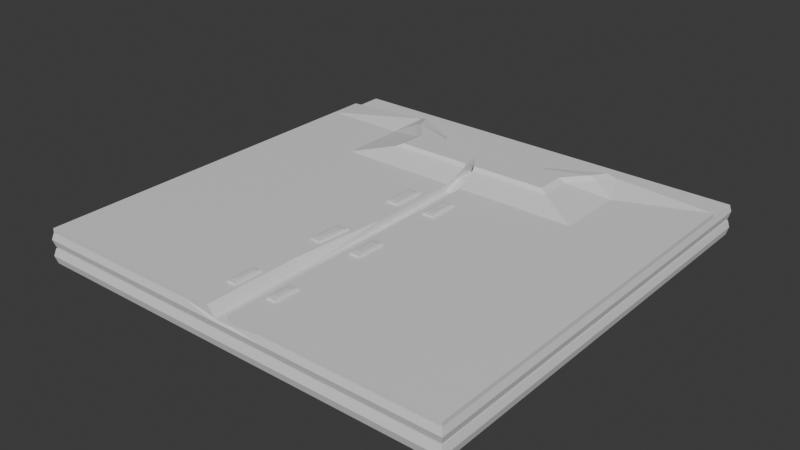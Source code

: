 # Source: ButtondownFolded.blend  (saved by Blender 5.0.119; exported with 4.5.12 LTS)
import bpy
from mathutils import Matrix  # noqa: F401  (used for matrix-valued properties, if any)

bpy.ops.wm.read_factory_settings(use_empty=True)
scene = bpy.context.scene
scene.name = 'Scene'

# ---- collections
col_collection = bpy.data.collections.new('Collection'); scene.collection.children.link(col_collection)

# ---- materials (node trees are filled in below, after node groups)
mat_material = bpy.data.materials.new('Material')
mat_material.alpha_threshold = 0.0
mat_material.use_backface_culling_lightprobe_volume = False
mat_material.roughness = 0.5
mat_material.line_color = (0.0, 0.0, 0.0, 1.0)

# ---- material node trees
mat_material.use_nodes = True; mat_material.node_tree.nodes.clear()
_N = mat_material.node_tree.nodes; _L = mat_material.node_tree.links
n0 = _N.new('ShaderNodeOutputMaterial'); n0.name = 'Material Output'; n0.location = (200, 100)
n1 = _N.new('ShaderNodeBsdfPrincipled'); n1.name = 'Principled BSDF'; n1.location = (-200, 100)
_L.new(n1.outputs[0], n0.inputs[0])
n0.is_active_output = True

# ---- world
world_world = bpy.data.worlds.new('World'); scene.world = world_world
world_world.use_nodes = True; world_world.node_tree.nodes.clear()
_N = world_world.node_tree.nodes; _L = world_world.node_tree.links
n0 = _N.new('ShaderNodeOutputWorld'); n0.name = 'World Output'; n0.location = (200, 100)
n1 = _N.new('ShaderNodeBackground'); n1.name = 'Background'; n1.location = (-200, 100)
n1.inputs[0].default_value = (0.05088, 0.05088, 0.05088, 1.0)
_L.new(n1.outputs[0], n0.inputs[0])
n0.is_active_output = True
world_world.color = (0.05088, 0.05088, 0.05088)
world_world.sun_shadow_jitter_overblur = 0.0

# ---- meshes
me_cube = bpy.data.meshes.new('Cube')
me_cube.from_pydata([(0.2025, 0.4167, 0.05429), (0.2025, 0.4167, 0.02547), (0.2025, 0.01164, 0.05429), (0.2025, 0.01164, 0.02547), (-0.2025, 0.4167, 0.05429), (-0.2025, 0.4167, 0.02547), (-0.2025, 0.01164, 0.05429), (-0.2025, 0.01164, 0.02547), (0.2025, 0.4167, 0.03988), (-0.2025, 0.01164, 0.03988), (0.2025, 0.01164, 0.03988), (-0.2025, 0.4167, 0.03988), (0.1215, 0.4167, 0.02547), (0.0405, 0.4167, 0.02547), (-0.0405, 0.4167, 0.02547), (-0.1215, 0.4167, 0.02547), (0.1215, 0.01164, 0.05429), (0.0405, 0.01164, 0.05429), (-0.0405, 0.01164, 0.05429), (-0.1215, 0.01164, 0.05429), (-0.1215, 0.01164, 0.02547), (-0.0405, 0.01164, 0.02547), (0.0405, 0.01164, 0.02547), (0.1215, 0.01164, 0.02547), (-0.1215, 0.4167, 0.05429), (-0.0405, 0.4167, 0.05429), (0.0405, 0.4167, 0.05429), (0.1215, 0.4167, 0.05429), (-0.1215, 0.4167, 0.03988), (-0.0405, 0.4167, 0.03988), (0.0405, 0.4167, 0.03988), (0.1215, 0.4167, 0.03988), (0.1215, 0.01164, 0.03988), (0.0405, 0.01164, 0.03988), (-0.0405, 0.01164, 0.03988), (-0.1215, 0.01164, 0.03988), (-0.2025, 0.2863, 0.02547), (0.2025, 0.2863, 0.05429), (-0.2025, 0.2863, 0.05429), (0.2025, 0.2863, 0.02547), (0.2025, 0.2863, 0.03988), (-0.2025, 0.2863, 0.03988), (-0.1215, 0.2863, 0.02547), (-0.0405, 0.2863, 0.02547), (0.0405, 0.2863, 0.02547), (0.1215, 0.2863, 0.02547), (-0.2025, 0.3515, 0.05429), (0.2025, 0.3515, 0.02547), (-0.2025, 0.3515, 0.03988), (-0.2025, 0.3515, 0.02547), (0.2025, 0.3515, 0.05429), (0.2025, 0.3515, 0.03988), (-0.1215, 0.3515, 0.02547), (-0.0405, 0.3515, 0.02547), (0.0405, 0.3515, 0.02547), (0.1215, 0.3515, 0.02547), (0.0405, 0.3221, 0.05429), (-0.0405, 0.3221, 0.05429), (-0.2025, 0.3841, 0.05429), (0.2025, 0.3841, 0.02547), (-0.2025, 0.3841, 0.03988), (-0.2025, 0.3841, 0.02547), (0.2025, 0.3841, 0.05429), (0.2025, 0.3841, 0.03988), (-0.1215, 0.3841, 0.02547), (-0.0405, 0.3841, 0.02547), (0.0405, 0.3841, 0.02547), (0.1215, 0.3841, 0.02547), (0.1215, 0.3841, 0.05429), (0.06672, 0.3547, 0.05429), (-0.06672, 0.3547, 0.05429), (-0.1215, 0.3841, 0.05429), (-0.2025, 0.01164, 0.04147), (0.2025, 0.4167, 0.04147), (0.2025, 0.01164, 0.04147), (-0.2025, 0.4167, 0.04147), (-0.1215, 0.4167, 0.04147), (-0.0405, 0.4167, 0.04147), (0.0405, 0.4167, 0.04147), (0.1215, 0.4167, 0.04147), (0.1215, 0.01164, 0.04147), (0.0405, 0.01164, 0.04147), (-0.0405, 0.01164, 0.04147), (-0.1215, 0.01164, 0.04147), (0.2025, 0.2863, 0.04147), (-0.2025, 0.2863, 0.04147), (0.2025, 0.3515, 0.04147), (-0.2025, 0.3515, 0.04147), (0.2025, 0.3841, 0.04147), (-0.2025, 0.3841, 0.04147), (0.1104, 0.3437, 0.04207), (0.1104, 0.3437, 0.04052), (0.1104, 0.1229, 0.04207), (0.1104, 0.1229, 0.04052), (-0.1104, 0.3437, 0.04207), (-0.1104, 0.3437, 0.04052), (0.06625, 0.3437, 0.04052), (0.1104, 0.2726, 0.04052), (-0.1104, 0.326, 0.04052), (-0.06625, 0.1229, 0.04052), (-0.1104, 0.1229, 0.04052), (-0.06625, 0.3437, 0.04052), (-0.02208, 0.3437, 0.04052), (0.02208, 0.3437, 0.04052), (0.06625, 0.1229, 0.04052), (0.02208, 0.1229, 0.04052), (-0.02208, 0.1229, 0.04052), (-0.06625, 0.3437, 0.04207), (-0.02208, 0.3437, 0.04207), (0.02208, 0.3437, 0.04207), (0.06625, 0.3437, 0.04207), (0.06625, 0.1229, 0.04207), (0.02208, 0.1229, 0.04207), (-0.02208, 0.1229, 0.04207), (-0.06625, 0.1229, 0.04207), (0.1104, 0.3082, 0.04052), (-0.1104, 0.2726, 0.04052), (0.1104, 0.2726, 0.04207), (-0.1104, 0.2726, 0.04207), (-0.1104, 0.3082, 0.04052), (0.1104, 0.326, 0.04052), (0.1104, 0.3082, 0.04207), (-0.1104, 0.3082, 0.04207), (0.1104, 0.326, 0.04207), (-0.1104, 0.326, 0.04207), (-0.1104, 0.1229, 0.04207), (-0.1215, 0.01164, 0.05833), (-0.2025, 0.01164, 0.05833), (0.2025, 0.2863, 0.05833), (0.2025, 0.01164, 0.05833), (0.1215, 0.01164, 0.05833), (0.0405, 0.01164, 0.05833), (-0.0405, 0.01164, 0.05833), (0.1215, 0.2863, 0.05833), (0.0405, 0.2863, 0.05833), (-0.0405, 0.2863, 0.05833), (-0.1215, 0.2863, 0.05833), (0.2025, 0.3515, 0.05833), (-0.2025, 0.2863, 0.05833), (0.1215, 0.3515, 0.05833), (0.0405, 0.3221, 0.05833), (-0.0405, 0.3221, 0.05833), (-0.1215, 0.3515, 0.05833), (-0.2025, 0.3515, 0.05833), (0.2025, 0.3841, 0.05833), (0.1111, 0.3799, 0.06549), (0.06102, 0.3531, 0.06549), (-0.061, 0.3531, 0.06549), (-0.1111, 0.3799, 0.06549), (-0.2025, 0.3841, 0.05833), (0.08315, 0.3387, 0.06733), (0.08315, 0.3088, 0.06733), (0.02773, 0.3252, 0.06733), (0.02773, 0.3088, 0.06733), (-0.0277, 0.3252, 0.06733), (-0.0277, 0.3088, 0.06733), (-0.08313, 0.3387, 0.06733), (-0.08313, 0.3088, 0.06733), (0.1022, 0.3612, 0.06733), (0.05613, 0.3447, 0.06733), (-0.0561, 0.3447, 0.06733), (-0.1022, 0.3612, 0.06733), (-0.204, 0.009794, 0.04788), (0.204, 0.4179, 0.04788), (0.204, 0.009794, 0.04788), (-0.204, 0.4179, 0.04788), (-0.1224, 0.4179, 0.04788), (-0.04081, 0.4179, 0.04788), (0.04081, 0.4179, 0.04788), (0.1224, 0.4179, 0.04788), (0.1224, 0.009794, 0.04788), (0.04081, 0.009794, 0.04788), (-0.04081, 0.009794, 0.04788), (-0.1224, 0.009794, 0.04788), (0.204, 0.2865, 0.04788), (-0.204, 0.2865, 0.04788), (0.204, 0.3522, 0.04788), (-0.204, 0.3522, 0.04788), (0.204, 0.385, 0.04788), (-0.204, 0.385, 0.04788), (0.2042, 0.418, 0.03267), (0.2042, 0.009605, 0.03267), (-0.2042, 0.418, 0.03267), (-0.2042, 0.009605, 0.03267), (0.1225, 0.009605, 0.03267), (0.04084, 0.009605, 0.03267), (-0.04084, 0.009605, 0.03267), (-0.1225, 0.009605, 0.03267), (-0.1225, 0.418, 0.03267), (-0.04084, 0.418, 0.03267), (0.04084, 0.418, 0.03267), (0.1225, 0.418, 0.03267), (-0.2042, 0.2865, 0.03267), (0.2042, 0.2865, 0.03267), (0.2042, 0.3523, 0.03267), (-0.2042, 0.3523, 0.03267), (0.2042, 0.3851, 0.03267), (-0.2042, 0.3851, 0.03267), (0.008283, 0.4167, 0.02547), (0.008283, 0.01164, 0.04952), (0.008283, 0.01164, 0.02547), (0.008283, 0.4167, 0.05429), (0.008283, 0.4167, 0.03988), (0.008283, 0.01164, 0.03988), (0.008283, 0.2863, 0.02547), (0.008283, 0.3515, 0.02547), (0.008283, 0.3221, 0.05429), (0.01364, 0.3547, 0.05429), (0.008283, 0.3841, 0.02547), (0.008283, 0.01164, 0.04147), (0.008283, 0.4167, 0.04147), (0.004516, 0.3437, 0.04052), (0.004516, 0.1229, 0.04052), (0.004516, 0.1229, 0.04207), (0.004516, 0.3437, 0.04207), (0.008283, 0.01164, 0.05833), (0.008283, 0.2863, 0.05833), (0.008283, 0.3221, 0.05833), (0.005682, 0.3088, 0.06733), (0.005682, 0.3252, 0.06733), (0.008345, 0.009794, 0.04788), (0.008345, 0.4179, 0.04788), (0.008351, 0.418, 0.03267), (0.008351, 0.009605, 0.03267), (-0.006015, 0.4167, 0.02547), (-0.006015, 0.01164, 0.04952), (-0.006015, 0.01164, 0.03988), (-0.006015, 0.2863, 0.02547), (-0.006015, 0.3515, 0.02547), (-0.006015, 0.3841, 0.02547), (-0.006015, 0.01164, 0.04147), (-0.00328, 0.1229, 0.04052), (-0.00328, 0.1229, 0.04207), (-0.01402, 0.01164, 0.05833), (-0.00606, 0.009794, 0.04788), (-0.006065, 0.009605, 0.03267), (-0.006015, 0.01164, 0.02547), (-0.006015, 0.4167, 0.05429), (-0.006015, 0.4167, 0.03988), (-0.006015, 0.3221, 0.05429), (-0.009908, 0.3547, 0.05429), (-0.006015, 0.4167, 0.04147), (-0.00328, 0.3437, 0.04052), (-0.00328, 0.3437, 0.04207), (-0.006015, 0.2863, 0.05833), (-0.006015, 0.3221, 0.05833), (-0.004101, 0.3088, 0.06733), (-0.004101, 0.3252, 0.06733), (-0.00606, 0.4179, 0.04788), (-0.006065, 0.418, 0.03267), (0.008283, 0.304, 0.0581), (-0.006015, 0.304, 0.0581), (0.008283, 0.2851, 0.05152), (-0.006015, 0.2851, 0.05152), (-0.1027, 0.3767, 0.06914), (-0.05638, 0.3519, 0.06914), (0.05643, 0.3519, 0.06914), (0.1028, 0.3767, 0.06914), (0.07689, 0.3386, 0.07084), (0.07689, 0.3109, 0.07084), (0.02565, 0.3261, 0.07084), (0.02565, 0.3109, 0.07084), (-0.0256, 0.3261, 0.07084), (-0.0256, 0.3109, 0.07084), (-0.07684, 0.3386, 0.07084), (-0.07684, 0.3109, 0.07084), (0.005266, 0.3109, 0.07084), (0.09451, 0.3594, 0.07084), (0.05191, 0.3441, 0.07084), (-0.05185, 0.3441, 0.07084), (-0.09446, 0.3594, 0.07084), (0.005266, 0.3261, 0.07084), (-0.003779, 0.3109, 0.07084), (-0.003779, 0.3261, 0.07084), (-0.2025, 0.1947, 0.02547), (-0.2025, 0.1032, 0.02547), (0.2025, 0.1947, 0.05429), (0.2025, 0.1032, 0.05429), (0.2025, 0.1947, 0.03988), (0.2025, 0.1032, 0.03988), (-0.1215, 0.1947, 0.02547), (-0.1215, 0.1032, 0.02547), (-0.0405, 0.1947, 0.02547), (-0.0405, 0.1032, 0.02547), (0.0405, 0.1947, 0.02547), (0.0405, 0.1032, 0.02547), (0.1215, 0.1947, 0.02547), (0.1215, 0.1032, 0.02547), (-0.2025, 0.1032, 0.05429), (-0.2025, 0.1947, 0.05429), (0.2025, 0.1032, 0.02547), (0.2025, 0.1947, 0.02547), (-0.2025, 0.1032, 0.03988), (-0.2025, 0.1947, 0.03988), (-0.2025, 0.1032, 0.04147), (-0.2025, 0.1947, 0.04147), (0.2025, 0.1947, 0.04147), (0.2025, 0.1032, 0.04147), (0.1104, 0.2227, 0.04052), (0.1104, 0.1728, 0.04052), (-0.1104, 0.1728, 0.04052), (-0.1104, 0.2227, 0.04052), (-0.1104, 0.1728, 0.04207), (-0.1104, 0.2227, 0.04207), (0.1104, 0.2227, 0.04207), (0.1104, 0.1728, 0.04207), (0.2025, 0.1947, 0.05833), (0.2025, 0.1032, 0.05833), (0.1215, 0.1947, 0.05833), (0.1215, 0.1032, 0.05833), (0.0405, 0.1947, 0.05833), (0.0405, 0.1032, 0.05833), (-0.0405, 0.1947, 0.05833), (-0.0405, 0.1032, 0.05833), (-0.1215, 0.1947, 0.05833), (-0.1215, 0.1032, 0.05833), (-0.2025, 0.1032, 0.05833), (-0.2025, 0.1947, 0.05833), (-0.204, 0.102, 0.04788), (-0.204, 0.1943, 0.04788), (0.204, 0.1943, 0.04788), (0.204, 0.102, 0.04788), (-0.2042, 0.1019, 0.03267), (-0.2042, 0.1942, 0.03267), (0.2042, 0.1942, 0.03267), (0.2042, 0.1019, 0.03267), (0.008283, 0.1947, 0.05833), (0.008283, 0.1032, 0.05833), (0.008283, 0.1947, 0.02547), (0.008283, 0.1032, 0.02547), (-0.006015, 0.1947, 0.02547), (-0.006015, 0.1032, 0.02547), (-0.006015, 0.1947, 0.05833), (-0.01402, 0.1032, 0.05833), (0.008283, 0.1028, 0.05018), (0.008283, 0.194, 0.05085), (-0.006015, 0.1028, 0.05018), (-0.006015, 0.194, 0.05085), (0.01497, 0.2551, 0.05833), (0.02526, 0.2551, 0.05833), (0.02526, 0.2259, 0.05833), (0.01497, 0.2259, 0.05833), (-0.02409, 0.256, 0.05833), (-0.01239, 0.256, 0.05833), (-0.02409, 0.225, 0.05833), (-0.01239, 0.225, 0.05833), (0.02448, 0.1632, 0.05833), (0.02448, 0.1347, 0.05833), (0.01446, 0.1632, 0.05833), (0.01446, 0.1347, 0.05833), (-0.02597, 0.1648, 0.05833), (-0.02597, 0.1331, 0.05833), (-0.01405, 0.1648, 0.05833), (-0.01681, 0.1331, 0.05833), (0.02224, 0.06966, 0.05833), (0.02224, 0.04516, 0.05833), (0.01362, 0.04516, 0.05833), (0.01362, 0.06966, 0.05833), (-0.01892, 0.04359, 0.05833), (-0.02691, 0.04359, 0.05833), (-0.02691, 0.07123, 0.05833), (-0.01892, 0.07123, 0.05833), (0.01497, 0.2551, 0.05977), (0.02526, 0.2551, 0.05977), (0.02526, 0.2259, 0.05977), (0.01497, 0.2259, 0.05977), (-0.02409, 0.256, 0.05977), (-0.01239, 0.256, 0.05977), (-0.02409, 0.225, 0.05977), (-0.01239, 0.225, 0.05977), (0.02448, 0.1632, 0.05977), (0.02448, 0.1347, 0.05977), (0.01446, 0.1632, 0.05977), (0.01446, 0.1347, 0.05977), (-0.02597, 0.1648, 0.05977), (-0.02597, 0.1331, 0.05977), (-0.01405, 0.1648, 0.05977), (-0.01681, 0.1331, 0.05977), (0.02224, 0.06966, 0.05977), (0.02224, 0.04516, 0.05977), (0.01362, 0.04516, 0.05977), (0.01362, 0.06966, 0.05977), (-0.01892, 0.04359, 0.05977), (-0.02691, 0.04359, 0.05977), (-0.02691, 0.07123, 0.05977), (-0.01892, 0.07123, 0.05977), (0.01633, 0.2512, 0.06034), (0.0239, 0.2512, 0.06034), (0.0239, 0.2298, 0.06034), (0.01633, 0.2298, 0.06034), (-0.02239, 0.2515, 0.06034), (-0.0141, 0.2515, 0.06034), (-0.02239, 0.2295, 0.06034), (-0.0141, 0.2295, 0.06034), (0.02268, 0.1581, 0.06034), (0.02268, 0.1398, 0.06034), (0.01626, 0.1581, 0.06034), (0.01626, 0.1398, 0.06034), (-0.02378, 0.1582, 0.06034), (-0.02378, 0.1397, 0.06034), (-0.01682, 0.1582, 0.06034), (-0.01844, 0.1397, 0.06034), (0.02027, 0.06405, 0.06034), (0.02027, 0.05076, 0.06034), (0.01559, 0.05076, 0.06034), (0.01559, 0.06405, 0.06034), (-0.02062, 0.04946, 0.06034), (-0.02521, 0.04946, 0.06034), (-0.02521, 0.06536, 0.06034), (-0.02062, 0.06536, 0.06034)], [], [(6, 19, 126, 127), (173, 19, 6, 162), (179, 58, 4, 165), (287, 290, 3, 23), (321, 277, 2, 164), (169, 27, 0, 163), (191, 31, 8, 180), (325, 279, 10, 181), (197, 60, 11, 182), (187, 35, 9, 183), (181, 10, 32, 184), (184, 32, 33, 185), (235, 226, 34, 186), (186, 34, 35, 187), (182, 11, 28, 188), (188, 28, 29, 189), (222, 202, 30, 190), (190, 30, 31, 191), (165, 4, 24, 166), (166, 24, 25, 167), (221, 201, 26, 168), (168, 26, 27, 169), (275, 281, 20, 7), (281, 283, 21, 20), (329, 285, 22, 200), (285, 287, 23, 22), (164, 2, 16, 170), (170, 16, 17, 171), (234, 225, 18, 172), (172, 18, 19, 173), (58, 46, 143, 149), (19, 18, 132, 126), (70, 71, 148, 147), (57, 70, 147, 141), (199, 17, 131, 215), (50, 62, 144, 137), (69, 56, 140, 146), (288, 6, 127, 316), (54, 55, 45, 44), (205, 54, 44, 204), (52, 53, 43, 42), (49, 52, 42, 36), (323, 293, 41, 192), (194, 51, 40, 193), (176, 50, 37, 174), (55, 47, 39, 45), (319, 289, 38, 175), (17, 16, 130, 131), (37, 50, 137, 128), (67, 59, 47, 55), (178, 62, 50, 176), (196, 63, 51, 194), (61, 64, 52, 49), (64, 65, 53, 52), (208, 66, 54, 205), (66, 67, 55, 54), (16, 2, 129, 130), (239, 57, 141, 245), (240, 70, 57, 239), (71, 58, 149, 148), (192, 41, 48, 195), (175, 38, 46, 177), (25, 24, 71, 70), (237, 25, 70, 240), (27, 26, 69, 68), (0, 27, 68, 62), (13, 12, 67, 66), (198, 13, 66, 208), (15, 14, 65, 64), (5, 15, 64, 61), (180, 8, 63, 196), (163, 0, 62, 178), (12, 1, 59, 67), (24, 4, 58, 71), (195, 48, 60, 197), (177, 46, 58, 179), (210, 78, 109, 214), (292, 9, 100, 300), (78, 79, 110, 109), (9, 35, 99, 100), (60, 48, 119, 98), (40, 51, 115, 97), (74, 80, 111, 92), (11, 60, 98, 95), (48, 41, 116, 119), (80, 81, 112, 111), (278, 40, 97, 298), (35, 34, 106, 99), (230, 82, 113, 232), (8, 31, 96, 91), (203, 33, 105, 212), (82, 83, 114, 113), (33, 32, 104, 105), (86, 84, 117, 121), (119, 122, 124, 98), (91, 90, 123, 120), (116, 118, 122, 119), (120, 123, 121, 115), (301, 303, 118, 116), (115, 121, 117, 97), (106, 113, 114, 99), (231, 232, 113, 106), (104, 111, 112, 105), (93, 92, 111, 104), (103, 109, 110, 96), (211, 214, 109, 103), (101, 107, 108, 102), (95, 94, 107, 101), (96, 110, 90, 91), (299, 305, 92, 93), (98, 124, 94, 95), (99, 114, 125, 100), (51, 63, 120, 115), (76, 77, 108, 107), (63, 8, 91, 120), (75, 76, 107, 94), (87, 89, 124, 122), (28, 11, 95, 101), (79, 73, 90, 110), (73, 88, 123, 90), (29, 28, 101, 102), (297, 74, 92, 305), (85, 87, 122, 118), (238, 29, 102, 242), (89, 75, 94, 124), (88, 86, 121, 123), (31, 30, 103, 96), (83, 72, 125, 114), (295, 85, 118, 303), (32, 10, 93, 104), (315, 316, 127, 126), (307, 309, 130, 129), (309, 311, 131, 130), (313, 132, 359, 360), (313, 315, 126, 132), (136, 135, 155, 157), (219, 218, 266, 271), (148, 142, 156, 161), (137, 139, 133, 128), (142, 143, 138, 136), (148, 149, 143, 142), (144, 145, 139, 137), (133, 139, 150, 151), (142, 136, 157, 156), (68, 69, 146, 145), (276, 37, 128, 306), (46, 38, 138, 143), (62, 68, 145, 144), (159, 152, 260, 268), (151, 150, 258, 259), (146, 159, 268, 256), (247, 154, 262, 273), (150, 158, 267, 258), (139, 145, 158, 150), (245, 141, 154, 247), (155, 246, 272, 263), (216, 134, 153, 218), (146, 140, 152, 159), (134, 133, 151, 153), (141, 147, 160, 154), (87, 177, 179, 89), (73, 163, 178, 88), (85, 175, 177, 87), (88, 178, 176, 86), (295, 319, 175, 85), (86, 176, 174, 84), (82, 172, 173, 83), (230, 234, 172, 82), (80, 170, 171, 81), (74, 164, 170, 80), (78, 168, 169, 79), (210, 221, 168, 78), (76, 166, 167, 77), (75, 165, 166, 76), (79, 169, 163, 73), (297, 321, 164, 74), (89, 179, 165, 75), (83, 173, 162, 72), (49, 195, 197, 61), (1, 180, 196, 59), (36, 192, 195, 49), (59, 196, 194, 47), (47, 194, 193, 39), (274, 323, 192, 36), (13, 190, 191, 12), (198, 222, 190, 13), (15, 188, 189, 14), (5, 182, 188, 15), (21, 186, 187, 20), (236, 235, 186, 21), (23, 184, 185, 22), (3, 181, 184, 23), (20, 187, 183, 7), (61, 197, 182, 5), (290, 325, 181, 3), (12, 191, 180, 1), (22, 185, 223, 200), (224, 249, 222, 198), (241, 248, 221, 210), (81, 171, 220, 209), (140, 217, 219, 152), (153, 151, 259, 261), (311, 327, 357, 354), (30, 202, 211, 103), (242, 243, 214, 211), (105, 112, 213, 212), (226, 203, 212, 231), (81, 209, 213, 112), (241, 210, 214, 243), (224, 198, 208, 229), (26, 201, 207, 69), (69, 207, 206, 56), (56, 206, 217, 140), (229, 208, 205, 228), (228, 205, 204, 227), (171, 17, 199, 220), (331, 329, 200, 236), (248, 237, 201, 221), (249, 238, 202, 222), (185, 33, 203, 223), (189, 29, 238, 249), (167, 25, 237, 248), (283, 331, 236, 21), (18, 225, 233, 132), (53, 228, 227, 43), (65, 229, 228, 53), (14, 224, 229, 65), (77, 241, 243, 108), (34, 226, 231, 106), (102, 108, 243, 242), (135, 244, 246, 155), (77, 167, 248, 241), (14, 189, 249, 224), (200, 223, 235, 236), (209, 220, 234, 230), (250, 218, 219, 217), (245, 251, 250, 217), (251, 245, 247, 246), (202, 238, 242, 211), (212, 213, 232, 231), (209, 230, 232, 213), (201, 237, 240, 207), (207, 240, 239, 206), (206, 239, 245, 217), (220, 199, 225, 234), (223, 203, 226, 235), (250, 251, 253, 252), (251, 246, 244, 253), (218, 250, 252, 216), (335, 252, 253, 337), (327, 334, 199, 215), (337, 253, 244, 332), (255, 254, 270, 269), (262, 264, 265, 263), (273, 262, 263, 272), (258, 260, 261, 259), (267, 268, 260, 258), (269, 270, 264, 262), (257, 256, 268, 267), (260, 271, 266, 261), (148, 161, 270, 254), (154, 160, 269, 262), (160, 147, 255, 269), (161, 156, 264, 270), (156, 157, 265, 264), (147, 148, 254, 255), (246, 247, 273, 272), (157, 155, 263, 265), (158, 145, 257, 267), (145, 146, 256, 257), (152, 219, 271, 260), (218, 153, 261, 266), (225, 336, 333, 233), (336, 337, 332, 333), (216, 252, 335, 326), (326, 335, 334, 327), (199, 334, 336, 225), (334, 335, 337, 336), (43, 227, 330, 282), (282, 330, 331, 283), (227, 204, 328, 330), (330, 328, 329, 331), (134, 216, 338, 339), (326, 327, 349, 348), (39, 193, 324, 291), (291, 324, 325, 290), (7, 183, 322, 275), (275, 322, 323, 274), (84, 174, 320, 296), (296, 320, 321, 297), (72, 162, 318, 294), (294, 318, 319, 295), (2, 277, 307, 129), (277, 276, 306, 307), (135, 136, 314, 312), (312, 314, 315, 313), (312, 332, 345, 344), (332, 312, 350, 352), (133, 134, 310, 308), (308, 310, 311, 309), (128, 133, 308, 306), (306, 308, 309, 307), (136, 138, 317, 314), (314, 317, 316, 315), (72, 294, 302, 125), (294, 295, 303, 302), (84, 296, 304, 117), (296, 297, 305, 304), (97, 117, 304, 298), (298, 304, 305, 299), (100, 125, 302, 300), (300, 302, 303, 301), (10, 279, 299, 93), (279, 278, 298, 299), (41, 293, 301, 116), (293, 292, 300, 301), (162, 6, 288, 318), (318, 288, 289, 319), (183, 9, 292, 322), (322, 292, 293, 323), (38, 289, 317, 138), (289, 288, 316, 317), (44, 45, 286, 284), (284, 286, 287, 285), (204, 44, 284, 328), (328, 284, 285, 329), (42, 43, 282, 280), (280, 282, 283, 281), (36, 42, 280, 274), (274, 280, 281, 275), (193, 40, 278, 324), (324, 278, 279, 325), (174, 37, 276, 320), (320, 276, 277, 321), (45, 39, 291, 286), (286, 291, 290, 287), (348, 349, 373, 372), (310, 134, 339, 340), (216, 326, 341, 338), (326, 310, 340, 341), (338, 341, 365, 362), (244, 135, 342, 343), (135, 312, 344, 342), (332, 244, 343, 345), (350, 351, 375, 374), (327, 311, 347, 349), (310, 326, 348, 346), (311, 310, 346, 347), (342, 344, 368, 366), (313, 333, 353, 351), (312, 313, 351, 350), (333, 332, 352, 353), (347, 346, 370, 371), (327, 215, 356, 357), (131, 311, 354, 355), (215, 131, 355, 356), (340, 339, 363, 364), (132, 233, 358, 359), (333, 313, 360, 361), (233, 333, 361, 358), (384, 383, 407, 408), (369, 367, 391, 393), (377, 376, 400, 401), (383, 382, 406, 407), (366, 368, 392, 390), (374, 375, 399, 398), (355, 354, 378, 379), (345, 343, 367, 369), (353, 352, 376, 377), (359, 358, 382, 383), (341, 340, 364, 365), (346, 348, 372, 370), (356, 355, 379, 380), (344, 345, 369, 368), (352, 350, 374, 376), (360, 359, 383, 384), (349, 347, 371, 373), (357, 356, 380, 381), (351, 353, 377, 375), (358, 361, 385, 382), (354, 357, 381, 378), (361, 360, 384, 385), (339, 338, 362, 363), (343, 342, 366, 367), (387, 386, 389, 388), (391, 390, 392, 393), (394, 396, 397, 395), (400, 398, 399, 401), (402, 405, 404, 403), (409, 408, 407, 406), (376, 374, 398, 400), (368, 369, 393, 392), (382, 385, 409, 406), (363, 362, 386, 387), (375, 377, 401, 399), (371, 370, 394, 395), (385, 384, 408, 409), (364, 363, 387, 388), (379, 378, 402, 403), (372, 373, 397, 396), (362, 365, 389, 386), (380, 379, 403, 404), (370, 372, 396, 394), (365, 364, 388, 389), (381, 380, 404, 405), (373, 371, 395, 397), (367, 366, 390, 391), (378, 381, 405, 402)])
_uv = me_cube.uv_layers.new(name='UVMap')
_uv.uv.foreach_set('vector', [0.625, 1.0, 0.625, 0.95, 0.625, 0.95, 0.625, 1.0, 0.5748, 0.95, 0.625, 0.95, 0.625, 1.0, 0.5748, 1.0, 0.5748, 0.2299, 0.625, 0.2299, 0.625, 0.25, 0.5748, 0.25, 0.325, 0.6935, 0.375, 0.6935, 0.375, 0.75, 0.325, 0.75, 0.5748, 0.6935, 0.625, 0.6935, 0.625, 0.75, 0.5748, 0.75, 0.5748, 0.45, 0.625, 0.45, 0.625, 0.5, 0.5748, 0.5, 0.4375, 0.45, 0.5, 0.45, 0.5, 0.5, 0.4375, 0.5, 0.4375, 0.6935, 0.5, 0.6935, 0.5, 0.75, 0.4375, 0.75, 0.4375, 0.2299, 0.5, 0.2299, 0.5, 0.25, 0.4375, 0.25, 0.4375, 0.95, 0.5, 0.95, 0.5, 1.0, 0.4375, 1.0, 0.4375, 0.75, 0.5, 0.75, 0.5, 0.8, 0.4375, 0.8, 0.4375, 0.8, 0.5, 0.8, 0.5, 0.85, 0.4375, 0.85, 0.4375, 0.8787, 0.5, 0.8787, 0.5, 0.9, 0.4375, 0.9, 0.4375, 0.9, 0.5, 0.9, 0.5, 0.95, 0.4375, 0.95, 0.4375, 0.25, 0.5, 0.25, 0.5, 0.3, 0.4375, 0.3, 0.4375, 0.3, 0.5, 0.3, 0.5, 0.35, 0.4375, 0.35, 0.4375, 0.3801, 0.5, 0.3801, 0.5, 0.4, 0.4375, 0.4, 0.4375, 0.4, 0.5, 0.4, 0.5, 0.45, 0.4375, 0.45, 0.5748, 0.25, 0.625, 0.25, 0.625, 0.3, 0.5748, 0.3, 0.5748, 0.3, 0.625, 0.3, 0.625, 0.35, 0.5748, 0.35, 0.5748, 0.3801, 0.625, 0.3801, 0.625, 0.4, 0.5748, 0.4, 0.5748, 0.4, 0.625, 0.4, 0.625, 0.45, 0.5748, 0.45, 0.125, 0.6935, 0.175, 0.6935, 0.175, 0.75, 0.125, 0.75, 0.175, 0.6935, 0.225, 0.6935, 0.225, 0.75, 0.175, 0.75, 0.2551, 0.6935, 0.275, 0.6935, 0.275, 0.75, 0.2551, 0.75, 0.275, 0.6935, 0.325, 0.6935, 0.325, 0.75, 0.275, 0.75, 0.5748, 0.75, 0.625, 0.75, 0.625, 0.8, 0.5748, 0.8, 0.5748, 0.8, 0.625, 0.8, 0.625, 0.85, 0.5748, 0.85, 0.5748, 0.8787, 0.625, 0.8787, 0.625, 0.9, 0.5748, 0.9, 0.5748, 0.9, 0.625, 0.9, 0.625, 0.95, 0.5748, 0.95, 0.625, 0.2299, 0.625, 0.2098, 0.625, 0.2098, 0.625, 0.2299, 0.625, 0.95, 0.625, 0.9, 0.625, 0.9, 0.625, 0.95, 0.775, 0.5201, 0.825, 0.5201, 0.825, 0.5201, 0.775, 0.5201, 0.775, 0.5402, 0.775, 0.5201, 0.775, 0.5201, 0.775, 0.5402, 0.625, 0.8699, 0.625, 0.85, 0.625, 0.85, 0.625, 0.8699, 0.625, 0.5402, 0.625, 0.5201, 0.625, 0.5201, 0.625, 0.5402, 0.725, 0.5201, 0.725, 0.5402, 0.725, 0.5402, 0.725, 0.5201, 0.625, 0.05651, 0.625, 0.0, 0.625, 0.0, 0.625, 0.05651, 0.275, 0.5402, 0.325, 0.5402, 0.325, 0.5805, 0.275, 0.5805, 0.2551, 0.5402, 0.275, 0.5402, 0.275, 0.5805, 0.2551, 0.5805, 0.175, 0.5402, 0.225, 0.5402, 0.225, 0.5805, 0.175, 0.5805, 0.125, 0.5402, 0.175, 0.5402, 0.175, 0.5805, 0.125, 0.5805, 0.4375, 0.113, 0.5, 0.113, 0.5, 0.1695, 0.4375, 0.1695, 0.4375, 0.5402, 0.5, 0.5402, 0.5, 0.5805, 0.4375, 0.5805, 0.5748, 0.5402, 0.625, 0.5402, 0.625, 0.5805, 0.5748, 0.5805, 0.325, 0.5402, 0.375, 0.5402, 0.375, 0.5805, 0.325, 0.5805, 0.5748, 0.113, 0.625, 0.113, 0.625, 0.1695, 0.5748, 0.1695, 0.625, 0.85, 0.625, 0.8, 0.625, 0.8, 0.625, 0.85, 0.625, 0.5805, 0.625, 0.5402, 0.625, 0.5402, 0.625, 0.5805, 0.325, 0.5201, 0.375, 0.5201, 0.375, 0.5402, 0.325, 0.5402, 0.5748, 0.5201, 0.625, 0.5201, 0.625, 0.5402, 0.5748, 0.5402, 0.4375, 0.5201, 0.5, 0.5201, 0.5, 0.5402, 0.4375, 0.5402, 0.125, 0.5201, 0.175, 0.5201, 0.175, 0.5402, 0.125, 0.5402, 0.175, 0.5201, 0.225, 0.5201, 0.225, 0.5402, 0.175, 0.5402, 0.2551, 0.5201, 0.275, 0.5201, 0.275, 0.5402, 0.2551, 0.5402, 0.275, 0.5201, 0.325, 0.5201, 0.325, 0.5402, 0.275, 0.5402, 0.625, 0.8, 0.625, 0.75, 0.625, 0.75, 0.625, 0.8, 0.7537, 0.5402, 0.775, 0.5402, 0.775, 0.5402, 0.7529, 0.5402, 0.7537, 0.5201, 0.775, 0.5201, 0.775, 0.5402, 0.7537, 0.5402, 0.825, 0.5201, 0.875, 0.5201, 0.875, 0.5201, 0.825, 0.5201, 0.4375, 0.1695, 0.5, 0.1695, 0.5, 0.2098, 0.4375, 0.2098, 0.5748, 0.1695, 0.625, 0.1695, 0.625, 0.2098, 0.5748, 0.2098, 0.775, 0.5, 0.825, 0.5, 0.825, 0.5201, 0.775, 0.5201, 0.7537, 0.5, 0.775, 0.5, 0.775, 0.5201, 0.7537, 0.5201, 0.675, 0.5, 0.725, 0.5, 0.725, 0.5201, 0.675, 0.5201, 0.625, 0.5, 0.675, 0.5, 0.675, 0.5201, 0.625, 0.5201, 0.275, 0.5, 0.325, 0.5, 0.325, 0.5201, 0.275, 0.5201, 0.2551, 0.5, 0.275, 0.5, 0.275, 0.5201, 0.2551, 0.5201, 0.175, 0.5, 0.225, 0.5, 0.225, 0.5201, 0.175, 0.5201, 0.125, 0.5, 0.175, 0.5, 0.175, 0.5201, 0.125, 0.5201, 0.4375, 0.5, 0.5, 0.5, 0.5, 0.5201, 0.4375, 0.5201, 0.5748, 0.5, 0.625, 0.5, 0.625, 0.5201, 0.5748, 0.5201, 0.325, 0.5, 0.375, 0.5, 0.375, 0.5201, 0.325, 0.5201, 0.825, 0.5, 0.875, 0.5, 0.875, 0.5201, 0.825, 0.5201, 0.4375, 0.2098, 0.5, 0.2098, 0.5, 0.2299, 0.4375, 0.2299, 0.5748, 0.2098, 0.625, 0.2098, 0.625, 0.2299, 0.5748, 0.2299, 0.5246, 0.3801, 0.5246, 0.4, 0.5246, 0.4, 0.5246, 0.3801, 0.5, 0.05651, 0.5, 0.0, 0.5, 0.0, 0.5, 0.05651, 0.5246, 0.4, 0.5246, 0.45, 0.5246, 0.45, 0.5246, 0.4, 0.5, 1.0, 0.5, 0.95, 0.5, 0.95, 0.5, 1.0, 0.5, 0.2299, 0.5, 0.2098, 0.5, 0.2098, 0.5, 0.2299, 0.5, 0.5805, 0.5, 0.5402, 0.5, 0.5402, 0.5, 0.5805, 0.5246, 0.75, 0.5246, 0.8, 0.5246, 0.8, 0.5246, 0.75, 0.5, 0.25, 0.5, 0.2299, 0.5, 0.2299, 0.5, 0.25, 0.5, 0.2098, 0.5, 0.1695, 0.5, 0.1695, 0.5, 0.2098, 0.5246, 0.8, 0.5246, 0.85, 0.5246, 0.85, 0.5246, 0.8, 0.5, 0.637, 0.5, 0.5805, 0.5, 0.5805, 0.5, 0.637, 0.5, 0.95, 0.5, 0.9, 0.5, 0.9, 0.5, 0.95, 0.5246, 0.8787, 0.5246, 0.9, 0.5246, 0.9, 0.5246, 0.8787, 0.5, 0.5, 0.5, 0.45, 0.5, 0.45, 0.5, 0.5, 0.5, 0.8699, 0.5, 0.85, 0.5, 0.85, 0.5, 0.8699, 0.5246, 0.9, 0.5246, 0.95, 0.5246, 0.95, 0.5246, 0.9, 0.5, 0.85, 0.5, 0.8, 0.5, 0.8, 0.5, 0.85, 0.5246, 0.5402, 0.5246, 0.5805, 0.5246, 0.5805, 0.5246, 0.5402, 0.5, 0.2098, 0.5246, 0.2098, 0.5246, 0.2299, 0.5, 0.2299, 0.5, 0.5, 0.5246, 0.5, 0.5246, 0.5201, 0.5, 0.5201, 0.5, 0.1695, 0.5246, 0.1695, 0.5246, 0.2098, 0.5, 0.2098, 0.5, 0.5201, 0.5246, 0.5201, 0.5246, 0.5402, 0.5, 0.5402, 0.5, 0.113, 0.5246, 0.113, 0.5246, 0.1695, 0.5, 0.1695, 0.5, 0.5402, 0.5246, 0.5402, 0.5246, 0.5805, 0.5, 0.5805, 0.5, 0.9, 0.5246, 0.9, 0.5246, 0.95, 0.5, 0.95, 0.5, 0.8787, 0.5246, 0.8787, 0.5246, 0.9, 0.5, 0.9, 0.5, 0.8, 0.5246, 0.8, 0.5246, 0.85, 0.5, 0.85, 0.5, 0.75, 0.5246, 0.75, 0.5246, 0.8, 0.5, 0.8, 0.5, 0.4, 0.5246, 0.4, 0.5246, 0.45, 0.5, 0.45, 0.5, 0.3801, 0.5246, 0.3801, 0.5246, 0.4, 0.5, 0.4, 0.5, 0.3, 0.5246, 0.3, 0.5246, 0.35, 0.5, 0.35, 0.5, 0.25, 0.5246, 0.25, 0.5246, 0.3, 0.5, 0.3, 0.5, 0.45, 0.5246, 0.45, 0.5246, 0.5, 0.5, 0.5, 0.5, 0.6935, 0.5246, 0.6935, 0.5246, 0.75, 0.5, 0.75, 0.5, 0.2299, 0.5246, 0.2299, 0.5246, 0.25, 0.5, 0.25, 0.5, 0.95, 0.5246, 0.95, 0.5246, 1.0, 0.5, 1.0, 0.5, 0.5402, 0.5, 0.5201, 0.5, 0.5201, 0.5, 0.5402, 0.5246, 0.3, 0.5246, 0.35, 0.5246, 0.35, 0.5246, 0.3, 0.5, 0.5201, 0.5, 0.5, 0.5, 0.5, 0.5, 0.5201, 0.5246, 0.25, 0.5246, 0.3, 0.5246, 0.3, 0.5246, 0.25, 0.5246, 0.2098, 0.5246, 0.2299, 0.5246, 0.2299, 0.5246, 0.2098, 0.5, 0.3, 0.5, 0.25, 0.5, 0.25, 0.5, 0.3, 0.5246, 0.45, 0.5246, 0.5, 0.5246, 0.5, 0.5246, 0.45, 0.5246, 0.5, 0.5246, 0.5201, 0.5246, 0.5201, 0.5246, 0.5, 0.5, 0.35, 0.5, 0.3, 0.5, 0.3, 0.5, 0.35, 0.5246, 0.6935, 0.5246, 0.75, 0.5246, 0.75, 0.5246, 0.6935, 0.5246, 0.1695, 0.5246, 0.2098, 0.5246, 0.2098, 0.5246, 0.1695, 0.5, 0.3713, 0.5, 0.35, 0.5, 0.35, 0.5, 0.3713, 0.5246, 0.2299, 0.5246, 0.25, 0.5246, 0.25, 0.5246, 0.2299, 0.5246, 0.5201, 0.5246, 0.5402, 0.5246, 0.5402, 0.5246, 0.5201, 0.5, 0.45, 0.5, 0.4, 0.5, 0.4, 0.5, 0.45, 0.5246, 0.95, 0.5246, 1.0, 0.5246, 1.0, 0.5246, 0.95, 0.5246, 0.113, 0.5246, 0.1695, 0.5246, 0.1695, 0.5246, 0.113, 0.5, 0.8, 0.5, 0.75, 0.5, 0.75, 0.5, 0.8, 0.825, 0.6935, 0.875, 0.6935, 0.875, 0.75, 0.825, 0.75, 0.625, 0.6935, 0.675, 0.6935, 0.675, 0.75, 0.625, 0.75, 0.675, 0.6935, 0.725, 0.6935, 0.725, 0.75, 0.675, 0.75, 0.775, 0.6935, 0.775, 0.75, 0.775, 0.75, 0.775, 0.6935, 0.775, 0.6935, 0.825, 0.6935, 0.825, 0.75, 0.775, 0.75, 0.825, 0.5805, 0.775, 0.5805, 0.775, 0.5805, 0.825, 0.5805, 0.7452, 0.5402, 0.7449, 0.5805, 0.7449, 0.5805, 0.7452, 0.5402, 0.825, 0.5201, 0.825, 0.5402, 0.825, 0.5402, 0.825, 0.5201, 0.625, 0.5402, 0.675, 0.5402, 0.675, 0.5805, 0.625, 0.5805, 0.825, 0.5402, 0.875, 0.5402, 0.875, 0.5805, 0.825, 0.5805, 0.825, 0.5201, 0.875, 0.5201, 0.875, 0.5402, 0.825, 0.5402, 0.625, 0.5201, 0.675, 0.5201, 0.675, 0.5402, 0.625, 0.5402, 0.675, 0.5805, 0.675, 0.5402, 0.675, 0.5402, 0.675, 0.5805, 0.825, 0.5402, 0.825, 0.5805, 0.825, 0.5805, 0.825, 0.5402, 0.675, 0.5201, 0.725, 0.5201, 0.725, 0.5201, 0.675, 0.5201, 0.625, 0.637, 0.625, 0.5805, 0.625, 0.5805, 0.625, 0.637, 0.625, 0.2098, 0.625, 0.1695, 0.625, 0.1695, 0.625, 0.2098, 0.625, 0.5201, 0.675, 0.5201, 0.675, 0.5201, 0.625, 0.5201, 0.725, 0.5201, 0.725, 0.5402, 0.725, 0.5402, 0.725, 0.5201, 0.675, 0.5805, 0.675, 0.5402, 0.675, 0.5402, 0.675, 0.5805, 0.725, 0.5201, 0.725, 0.5201, 0.725, 0.5201, 0.725, 0.5201, 0.754, 0.5402, 0.775, 0.5402, 0.775, 0.5402, 0.754, 0.5402, 0.675, 0.5402, 0.675, 0.5201, 0.675, 0.5201, 0.675, 0.5402, 0.675, 0.5402, 0.675, 0.5201, 0.675, 0.5201, 0.675, 0.5402, 0.7529, 0.5402, 0.775, 0.5402, 0.775, 0.5402, 0.754, 0.5402, 0.775, 0.5805, 0.7537, 0.5805, 0.7537, 0.5805, 0.775, 0.5805, 0.7449, 0.5805, 0.725, 0.5805, 0.725, 0.5805, 0.7449, 0.5805, 0.725, 0.5201, 0.725, 0.5402, 0.725, 0.5402, 0.725, 0.5201, 0.725, 0.5805, 0.675, 0.5805, 0.675, 0.5805, 0.725, 0.5805, 0.775, 0.5402, 0.775, 0.5201, 0.775, 0.5201, 0.775, 0.5402, 0.5246, 0.2098, 0.5748, 0.2098, 0.5748, 0.2299, 0.5246, 0.2299, 0.5246, 0.5, 0.5748, 0.5, 0.5748, 0.5201, 0.5246, 0.5201, 0.5246, 0.1695, 0.5748, 0.1695, 0.5748, 0.2098, 0.5246, 0.2098, 0.5246, 0.5201, 0.5748, 0.5201, 0.5748, 0.5402, 0.5246, 0.5402, 0.5246, 0.113, 0.5748, 0.113, 0.5748, 0.1695, 0.5246, 0.1695, 0.5246, 0.5402, 0.5748, 0.5402, 0.5748, 0.5805, 0.5246, 0.5805, 0.5246, 0.9, 0.5748, 0.9, 0.5748, 0.95, 0.5246, 0.95, 0.5246, 0.8787, 0.5748, 0.8787, 0.5748, 0.9, 0.5246, 0.9, 0.5246, 0.8, 0.5748, 0.8, 0.5748, 0.85, 0.5246, 0.85, 0.5246, 0.75, 0.5748, 0.75, 0.5748, 0.8, 0.5246, 0.8, 0.5246, 0.4, 0.5748, 0.4, 0.5748, 0.45, 0.5246, 0.45, 0.5246, 0.3801, 0.5748, 0.3801, 0.5748, 0.4, 0.5246, 0.4, 0.5246, 0.3, 0.5748, 0.3, 0.5748, 0.35, 0.5246, 0.35, 0.5246, 0.25, 0.5748, 0.25, 0.5748, 0.3, 0.5246, 0.3, 0.5246, 0.45, 0.5748, 0.45, 0.5748, 0.5, 0.5246, 0.5, 0.5246, 0.6935, 0.5748, 0.6935, 0.5748, 0.75, 0.5246, 0.75, 0.5246, 0.2299, 0.5748, 0.2299, 0.5748, 0.25, 0.5246, 0.25, 0.5246, 0.95, 0.5748, 0.95, 0.5748, 1.0, 0.5246, 1.0, 0.375, 0.2098, 0.4375, 0.2098, 0.4375, 0.2299, 0.375, 0.2299, 0.375, 0.5, 0.4375, 0.5, 0.4375, 0.5201, 0.375, 0.5201, 0.375, 0.1695, 0.4375, 0.1695, 0.4375, 0.2098, 0.375, 0.2098, 0.375, 0.5201, 0.4375, 0.5201, 0.4375, 0.5402, 0.375, 0.5402, 0.375, 0.5402, 0.4375, 0.5402, 0.4375, 0.5805, 0.375, 0.5805, 0.375, 0.113, 0.4375, 0.113, 0.4375, 0.1695, 0.375, 0.1695, 0.375, 0.4, 0.4375, 0.4, 0.4375, 0.45, 0.375, 0.45, 0.375, 0.3801, 0.4375, 0.3801, 0.4375, 0.4, 0.375, 0.4, 0.375, 0.3, 0.4375, 0.3, 0.4375, 0.35, 0.375, 0.35, 0.375, 0.25, 0.4375, 0.25, 0.4375, 0.3, 0.375, 0.3, 0.375, 0.9, 0.4375, 0.9, 0.4375, 0.95, 0.375, 0.95, 0.375, 0.8787, 0.4375, 0.8787, 0.4375, 0.9, 0.375, 0.9, 0.375, 0.8, 0.4375, 0.8, 0.4375, 0.85, 0.375, 0.85, 0.375, 0.75, 0.4375, 0.75, 0.4375, 0.8, 0.375, 0.8, 0.375, 0.95, 0.4375, 0.95, 0.4375, 1.0, 0.375, 1.0, 0.375, 0.2299, 0.4375, 0.2299, 0.4375, 0.25, 0.375, 0.25, 0.375, 0.6935, 0.4375, 0.6935, 0.4375, 0.75, 0.375, 0.75, 0.375, 0.45, 0.4375, 0.45, 0.4375, 0.5, 0.375, 0.5, 0.375, 0.85, 0.4375, 0.85, 0.4375, 0.8699, 0.375, 0.8699, 0.375, 0.3713, 0.4375, 0.3713, 0.4375, 0.3801, 0.375, 0.3801, 0.5246, 0.3713, 0.5748, 0.3713, 0.5748, 0.3801, 0.5246, 0.3801, 0.5246, 0.85, 0.5748, 0.85, 0.5748, 0.8699, 0.5246, 0.8699, 0.725, 0.5402, 0.7445, 0.5402, 0.7452, 0.5402, 0.725, 0.5402, 0.725, 0.5805, 0.675, 0.5805, 0.675, 0.5805, 0.725, 0.5805, 0.725, 0.6935, 0.7449, 0.6935, 0.7449, 0.6935, 0.725, 0.6935, 0.5, 0.4, 0.5, 0.3801, 0.5, 0.3801, 0.5, 0.4, 0.5, 0.3713, 0.5246, 0.3713, 0.5246, 0.3801, 0.5, 0.3801, 0.5, 0.85, 0.5246, 0.85, 0.5246, 0.8699, 0.5, 0.8699, 0.5, 0.8787, 0.5, 0.8699, 0.5, 0.8699, 0.5, 0.8787, 0.5246, 0.85, 0.5246, 0.8699, 0.5246, 0.8699, 0.5246, 0.85, 0.5246, 0.3713, 0.5246, 0.3801, 0.5246, 0.3801, 0.5246, 0.3713, 0.2463, 0.5, 0.2551, 0.5, 0.2551, 0.5201, 0.2463, 0.5201, 0.725, 0.5, 0.7449, 0.5, 0.7449, 0.5201, 0.725, 0.5201, 0.725, 0.5201, 0.7449, 0.5201, 0.7449, 0.5402, 0.725, 0.5402, 0.725, 0.5402, 0.7449, 0.5402, 0.7445, 0.5402, 0.725, 0.5402, 0.2463, 0.5201, 0.2551, 0.5201, 0.2551, 0.5402, 0.2463, 0.5402, 0.2463, 0.5402, 0.2551, 0.5402, 0.2551, 0.5805, 0.2463, 0.5805, 0.5748, 0.85, 0.625, 0.85, 0.625, 0.8699, 0.5748, 0.8699, 0.2463, 0.6935, 0.2551, 0.6935, 0.2551, 0.75, 0.2463, 0.75, 0.5748, 0.3713, 0.625, 0.3713, 0.625, 0.3801, 0.5748, 0.3801, 0.4375, 0.3713, 0.5, 0.3713, 0.5, 0.3801, 0.4375, 0.3801, 0.4375, 0.85, 0.5, 0.85, 0.5, 0.8699, 0.4375, 0.8699, 0.4375, 0.35, 0.5, 0.35, 0.5, 0.3713, 0.4375, 0.3713, 0.5748, 0.35, 0.625, 0.35, 0.625, 0.3713, 0.5748, 0.3713, 0.225, 0.6935, 0.2463, 0.6935, 0.2463, 0.75, 0.225, 0.75, 0.625, 0.9, 0.625, 0.8787, 0.625, 0.8787, 0.625, 0.9, 0.225, 0.5402, 0.2463, 0.5402, 0.2463, 0.5805, 0.225, 0.5805, 0.225, 0.5201, 0.2463, 0.5201, 0.2463, 0.5402, 0.225, 0.5402, 0.225, 0.5, 0.2463, 0.5, 0.2463, 0.5201, 0.225, 0.5201, 0.5246, 0.35, 0.5246, 0.3713, 0.5246, 0.3713, 0.5246, 0.35, 0.5, 0.9, 0.5, 0.8787, 0.5, 0.8787, 0.5, 0.9, 0.5, 0.35, 0.5246, 0.35, 0.5246, 0.3713, 0.5, 0.3713, 0.775, 0.5805, 0.7537, 0.5805, 0.7537, 0.5805, 0.775, 0.5805, 0.5246, 0.35, 0.5748, 0.35, 0.5748, 0.3713, 0.5246, 0.3713, 0.375, 0.35, 0.4375, 0.35, 0.4375, 0.3713, 0.375, 0.3713, 0.375, 0.8699, 0.4375, 0.8699, 0.4375, 0.8787, 0.375, 0.8787, 0.5246, 0.8699, 0.5748, 0.8699, 0.5748, 0.8787, 0.5246, 0.8787, 0.7376, 0.5595, 0.7449, 0.5805, 0.7452, 0.5402, 0.7445, 0.5402, 0.7529, 0.5402, 0.7454, 0.56, 0.7376, 0.5595, 0.7445, 0.5402, 0.7454, 0.56, 0.7529, 0.5402, 0.754, 0.5402, 0.7537, 0.5805, 0.5, 0.3801, 0.5, 0.3713, 0.5, 0.3713, 0.5, 0.3801, 0.5, 0.8699, 0.5246, 0.8699, 0.5246, 0.8787, 0.5, 0.8787, 0.5246, 0.8699, 0.5246, 0.8787, 0.5246, 0.8787, 0.5246, 0.8699, 0.7449, 0.5, 0.7537, 0.5, 0.7537, 0.5201, 0.7449, 0.5201, 0.7449, 0.5201, 0.7537, 0.5201, 0.7537, 0.5402, 0.7449, 0.5402, 0.7449, 0.5402, 0.7537, 0.5402, 0.7529, 0.5402, 0.7445, 0.5402, 0.5748, 0.8699, 0.625, 0.8699, 0.625, 0.8787, 0.5748, 0.8787, 0.4375, 0.8699, 0.5, 0.8699, 0.5, 0.8787, 0.4375, 0.8787, 0.7376, 0.5595, 0.7454, 0.56, 0.7454, 0.56, 0.7376, 0.5595, 0.7454, 0.56, 0.7537, 0.5805, 0.7537, 0.5805, 0.7454, 0.56, 0.7449, 0.5805, 0.7376, 0.5595, 0.7376, 0.5595, 0.7449, 0.5805, 0.7, 0.663, 0.7376, 0.5595, 0.7454, 0.56, 0.7053, 0.6662, 0.665, 0.7734, 0.6625, 0.7664, 0.625, 0.8699, 0.625, 0.8699, 0.7053, 0.6662, 0.7454, 0.56, 0.7537, 0.5805, 0.7537, 0.637, 0.775, 0.5201, 0.825, 0.5201, 0.825, 0.5201, 0.775, 0.5201, 0.775, 0.5402, 0.825, 0.5402, 0.825, 0.5805, 0.775, 0.5805, 0.754, 0.5402, 0.775, 0.5402, 0.775, 0.5805, 0.7537, 0.5805, 0.675, 0.5402, 0.725, 0.5402, 0.725, 0.5805, 0.675, 0.5805, 0.675, 0.5201, 0.725, 0.5201, 0.725, 0.5402, 0.675, 0.5402, 0.775, 0.5201, 0.825, 0.5201, 0.825, 0.5402, 0.775, 0.5402, 0.675, 0.5201, 0.725, 0.5201, 0.725, 0.5201, 0.675, 0.5201, 0.725, 0.5402, 0.7452, 0.5402, 0.7449, 0.5805, 0.725, 0.5805, 0.825, 0.5201, 0.825, 0.5201, 0.825, 0.5201, 0.825, 0.5201, 0.775, 0.5402, 0.775, 0.5201, 0.775, 0.5201, 0.775, 0.5402, 0.775, 0.5201, 0.775, 0.5201, 0.775, 0.5201, 0.775, 0.5201, 0.825, 0.5201, 0.825, 0.5402, 0.825, 0.5402, 0.825, 0.5201, 0.825, 0.5402, 0.825, 0.5805, 0.825, 0.5805, 0.825, 0.5402, 0.775, 0.5201, 0.825, 0.5201, 0.825, 0.5201, 0.775, 0.5201, 0.7537, 0.5805, 0.754, 0.5402, 0.754, 0.5402, 0.7537, 0.5805, 0.825, 0.5805, 0.775, 0.5805, 0.775, 0.5805, 0.825, 0.5805, 0.675, 0.5201, 0.675, 0.5201, 0.675, 0.5201, 0.675, 0.5201, 0.675, 0.5201, 0.725, 0.5201, 0.725, 0.5201, 0.675, 0.5201, 0.725, 0.5402, 0.7452, 0.5402, 0.7452, 0.5402, 0.725, 0.5402, 0.7449, 0.5805, 0.725, 0.5805, 0.725, 0.5805, 0.7449, 0.5805, 0.625, 0.8787, 0.6651, 0.7725, 0.7537, 0.6935, 0.7537, 0.75, 0.6651, 0.7725, 0.7053, 0.6662, 0.7537, 0.637, 0.7537, 0.6935, 0.7449, 0.5805, 0.7376, 0.5595, 0.7, 0.663, 0.7049, 0.677, 0.7049, 0.677, 0.7, 0.663, 0.6625, 0.7664, 0.665, 0.7734, 0.625, 0.8699, 0.6625, 0.7664, 0.6651, 0.7725, 0.625, 0.8787, 0.6625, 0.7664, 0.7, 0.663, 0.7053, 0.6662, 0.6651, 0.7725, 0.225, 0.5805, 0.2463, 0.5805, 0.2463, 0.637, 0.225, 0.637, 0.225, 0.637, 0.2463, 0.637, 0.2463, 0.6935, 0.225, 0.6935, 0.2463, 0.5805, 0.2551, 0.5805, 0.2551, 0.637, 0.2463, 0.637, 0.2463, 0.637, 0.2551, 0.637, 0.2551, 0.6935, 0.2463, 0.6935, 0.725, 0.5805, 0.7449, 0.5805, 0.7449, 0.5805, 0.725, 0.5805, 0.7049, 0.677, 0.665, 0.7734, 0.665, 0.7734, 0.7049, 0.677, 0.375, 0.5805, 0.4375, 0.5805, 0.4375, 0.637, 0.375, 0.637, 0.375, 0.637, 0.4375, 0.637, 0.4375, 0.6935, 0.375, 0.6935, 0.375, 0.0, 0.4375, 0.0, 0.4375, 0.05651, 0.375, 0.05651, 0.375, 0.05651, 0.4375, 0.05651, 0.4375, 0.113, 0.375, 0.113, 0.5246, 0.5805, 0.5748, 0.5805, 0.5748, 0.637, 0.5246, 0.637, 0.5246, 0.637, 0.5748, 0.637, 0.5748, 0.6935, 0.5246, 0.6935, 0.5246, 0.0, 0.5748, 0.0, 0.5748, 0.05651, 0.5246, 0.05651, 0.5246, 0.05651, 0.5748, 0.05651, 0.5748, 0.113, 0.5246, 0.113, 0.625, 0.75, 0.625, 0.6935, 0.625, 0.6935, 0.625, 0.75, 0.625, 0.6935, 0.625, 0.637, 0.625, 0.637, 0.625, 0.6935, 0.775, 0.5805, 0.825, 0.5805, 0.825, 0.637, 0.775, 0.637, 0.775, 0.637, 0.825, 0.637, 0.825, 0.6935, 0.775, 0.6935, 0.775, 0.637, 0.7537, 0.637, 0.7537, 0.637, 0.775, 0.637, 0.7537, 0.637, 0.775, 0.637, 0.775, 0.637, 0.7537, 0.637, 0.675, 0.5805, 0.725, 0.5805, 0.725, 0.637, 0.675, 0.637, 0.675, 0.637, 0.725, 0.637, 0.725, 0.6935, 0.675, 0.6935, 0.625, 0.5805, 0.675, 0.5805, 0.675, 0.637, 0.625, 0.637, 0.625, 0.637, 0.675, 0.637, 0.675, 0.6935, 0.625, 0.6935, 0.825, 0.5805, 0.875, 0.5805, 0.875, 0.637, 0.825, 0.637, 0.825, 0.637, 0.875, 0.637, 0.875, 0.6935, 0.825, 0.6935, 0.5246, 0.0, 0.5246, 0.05651, 0.5246, 0.05651, 0.5246, 0.0, 0.5246, 0.05651, 0.5246, 0.113, 0.5246, 0.113, 0.5246, 0.05651, 0.5246, 0.5805, 0.5246, 0.637, 0.5246, 0.637, 0.5246, 0.5805, 0.5246, 0.637, 0.5246, 0.6935, 0.5246, 0.6935, 0.5246, 0.637, 0.5, 0.5805, 0.5246, 0.5805, 0.5246, 0.637, 0.5, 0.637, 0.5, 0.637, 0.5246, 0.637, 0.5246, 0.6935, 0.5, 0.6935, 0.5, 0.0, 0.5246, 0.0, 0.5246, 0.05651, 0.5, 0.05651, 0.5, 0.05651, 0.5246, 0.05651, 0.5246, 0.113, 0.5, 0.113, 0.5, 0.75, 0.5, 0.6935, 0.5, 0.6935, 0.5, 0.75, 0.5, 0.6935, 0.5, 0.637, 0.5, 0.637, 0.5, 0.6935, 0.5, 0.1695, 0.5, 0.113, 0.5, 0.113, 0.5, 0.1695, 0.5, 0.113, 0.5, 0.05651, 0.5, 0.05651, 0.5, 0.113, 0.5748, 0.0, 0.625, 0.0, 0.625, 0.05651, 0.5748, 0.05651, 0.5748, 0.05651, 0.625, 0.05651, 0.625, 0.113, 0.5748, 0.113, 0.4375, 0.0, 0.5, 0.0, 0.5, 0.05651, 0.4375, 0.05651, 0.4375, 0.05651, 0.5, 0.05651, 0.5, 0.113, 0.4375, 0.113, 0.625, 0.1695, 0.625, 0.113, 0.625, 0.113, 0.625, 0.1695, 0.625, 0.113, 0.625, 0.05651, 0.625, 0.05651, 0.625, 0.113, 0.275, 0.5805, 0.325, 0.5805, 0.325, 0.637, 0.275, 0.637, 0.275, 0.637, 0.325, 0.637, 0.325, 0.6935, 0.275, 0.6935, 0.2551, 0.5805, 0.275, 0.5805, 0.275, 0.637, 0.2551, 0.637, 0.2551, 0.637, 0.275, 0.637, 0.275, 0.6935, 0.2551, 0.6935, 0.175, 0.5805, 0.225, 0.5805, 0.225, 0.637, 0.175, 0.637, 0.175, 0.637, 0.225, 0.637, 0.225, 0.6935, 0.175, 0.6935, 0.125, 0.5805, 0.175, 0.5805, 0.175, 0.637, 0.125, 0.637, 0.125, 0.637, 0.175, 0.637, 0.175, 0.6935, 0.125, 0.6935, 0.4375, 0.5805, 0.5, 0.5805, 0.5, 0.637, 0.4375, 0.637, 0.4375, 0.637, 0.5, 0.637, 0.5, 0.6935, 0.4375, 0.6935, 0.5748, 0.5805, 0.625, 0.5805, 0.625, 0.637, 0.5748, 0.637, 0.5748, 0.637, 0.625, 0.637, 0.625, 0.6935, 0.5748, 0.6935, 0.325, 0.5805, 0.375, 0.5805, 0.375, 0.637, 0.325, 0.637, 0.325, 0.637, 0.375, 0.637, 0.375, 0.6935, 0.325, 0.6935, 0.7049, 0.677, 0.665, 0.7734, 0.665, 0.7734, 0.7049, 0.677, 0.725, 0.637, 0.725, 0.5805, 0.725, 0.5805, 0.725, 0.637, 0.7449, 0.5805, 0.7049, 0.677, 0.7049, 0.677, 0.7449, 0.5805, 0.7449, 0.637, 0.725, 0.637, 0.725, 0.637, 0.7449, 0.637, 0.7449, 0.5805, 0.7049, 0.677, 0.7049, 0.677, 0.7449, 0.5805, 0.7537, 0.5805, 0.775, 0.5805, 0.775, 0.5805, 0.7537, 0.5805, 0.775, 0.5805, 0.775, 0.637, 0.775, 0.637, 0.775, 0.5805, 0.7537, 0.637, 0.7537, 0.5805, 0.7537, 0.5805, 0.7537, 0.637, 0.775, 0.637, 0.775, 0.6935, 0.775, 0.6935, 0.775, 0.637, 0.7449, 0.6935, 0.725, 0.6935, 0.725, 0.6935, 0.7449, 0.6935, 0.725, 0.637, 0.7449, 0.637, 0.7449, 0.637, 0.725, 0.637, 0.725, 0.6935, 0.725, 0.637, 0.725, 0.637, 0.725, 0.6935, 0.775, 0.5805, 0.775, 0.637, 0.775, 0.637, 0.775, 0.5805, 0.775, 0.6935, 0.7537, 0.6935, 0.7537, 0.6935, 0.775, 0.6935, 0.775, 0.637, 0.775, 0.6935, 0.775, 0.6935, 0.775, 0.637, 0.7537, 0.6935, 0.7537, 0.637, 0.7537, 0.637, 0.7537, 0.6935, 0.725, 0.6935, 0.725, 0.637, 0.725, 0.637, 0.725, 0.6935, 0.665, 0.7734, 0.625, 0.8699, 0.625, 0.8699, 0.665, 0.7734, 0.725, 0.75, 0.725, 0.6935, 0.725, 0.6935, 0.725, 0.75, 0.625, 0.8699, 0.625, 0.85, 0.625, 0.85, 0.625, 0.8699, 0.725, 0.637, 0.725, 0.5805, 0.725, 0.5805, 0.725, 0.637, 0.625, 0.9, 0.625, 0.8787, 0.625, 0.8787, 0.625, 0.9, 0.7537, 0.6935, 0.775, 0.6935, 0.775, 0.6935, 0.7537, 0.6935, 0.7537, 0.75, 0.7537, 0.6935, 0.7537, 0.6935, 0.7537, 0.75, 0.775, 0.6935, 0.775, 0.75, 0.775, 0.75, 0.775, 0.6935, 0.7537, 0.637, 0.7537, 0.5805, 0.7537, 0.5805, 0.7537, 0.637, 0.7537, 0.6935, 0.7537, 0.637, 0.7537, 0.637, 0.7537, 0.6935, 0.625, 0.9, 0.625, 0.8787, 0.625, 0.8787, 0.625, 0.9, 0.775, 0.5805, 0.775, 0.637, 0.775, 0.637, 0.775, 0.5805, 0.775, 0.637, 0.775, 0.6935, 0.775, 0.6935, 0.775, 0.637, 0.725, 0.75, 0.725, 0.6935, 0.725, 0.6935, 0.725, 0.75, 0.7537, 0.637, 0.7537, 0.5805, 0.7537, 0.5805, 0.7537, 0.637, 0.7537, 0.6935, 0.7537, 0.637, 0.7537, 0.637, 0.7537, 0.6935, 0.625, 0.9, 0.625, 0.8787, 0.625, 0.8787, 0.625, 0.9, 0.7449, 0.637, 0.725, 0.637, 0.725, 0.637, 0.7449, 0.637, 0.725, 0.637, 0.7449, 0.637, 0.7449, 0.637, 0.725, 0.637, 0.625, 0.8699, 0.625, 0.85, 0.625, 0.85, 0.625, 0.8699, 0.775, 0.637, 0.7537, 0.637, 0.7537, 0.637, 0.775, 0.637, 0.7537, 0.637, 0.775, 0.637, 0.775, 0.637, 0.7537, 0.637, 0.775, 0.6935, 0.775, 0.75, 0.775, 0.75, 0.775, 0.6935, 0.7449, 0.6935, 0.725, 0.6935, 0.725, 0.6935, 0.7449, 0.6935, 0.665, 0.7734, 0.625, 0.8699, 0.625, 0.8699, 0.665, 0.7734, 0.775, 0.6935, 0.7537, 0.6935, 0.7537, 0.6935, 0.775, 0.6935, 0.7537, 0.75, 0.7537, 0.6935, 0.7537, 0.6935, 0.7537, 0.75, 0.725, 0.6935, 0.7449, 0.6935, 0.7449, 0.6935, 0.725, 0.6935, 0.7537, 0.6935, 0.775, 0.6935, 0.775, 0.6935, 0.7537, 0.6935, 0.725, 0.5805, 0.7449, 0.5805, 0.7449, 0.5805, 0.725, 0.5805, 0.7537, 0.5805, 0.775, 0.5805, 0.775, 0.5805, 0.7537, 0.5805, 0.725, 0.5805, 0.7449, 0.5805, 0.7449, 0.637, 0.725, 0.637, 0.7537, 0.5805, 0.775, 0.5805, 0.775, 0.637, 0.7537, 0.637, 0.725, 0.637, 0.7449, 0.637, 0.7449, 0.6935, 0.725, 0.6935, 0.7537, 0.637, 0.775, 0.637, 0.775, 0.6935, 0.7537, 0.6935, 0.725, 0.6935, 0.7449, 0.6935, 0.7449, 0.75, 0.725, 0.75, 0.7537, 0.6935, 0.775, 0.6935, 0.775, 0.75, 0.7537, 0.75, 0.7537, 0.637, 0.775, 0.637, 0.775, 0.637, 0.7537, 0.637, 0.775, 0.637, 0.7537, 0.637, 0.7537, 0.637, 0.775, 0.637, 0.7537, 0.75, 0.7537, 0.6935, 0.7537, 0.6935, 0.7537, 0.75, 0.725, 0.5805, 0.7449, 0.5805, 0.7449, 0.5805, 0.725, 0.5805, 0.775, 0.6935, 0.7537, 0.6935, 0.7537, 0.6935, 0.775, 0.6935, 0.725, 0.6935, 0.725, 0.637, 0.725, 0.637, 0.725, 0.6935, 0.7537, 0.6935, 0.775, 0.6935, 0.775, 0.6935, 0.7537, 0.6935, 0.725, 0.637, 0.725, 0.5805, 0.725, 0.5805, 0.725, 0.637, 0.725, 0.75, 0.725, 0.6935, 0.725, 0.6935, 0.725, 0.75, 0.7049, 0.677, 0.665, 0.7734, 0.665, 0.7734, 0.7049, 0.677, 0.7449, 0.5805, 0.7049, 0.677, 0.7049, 0.677, 0.7449, 0.5805, 0.625, 0.8699, 0.625, 0.85, 0.625, 0.85, 0.625, 0.8699, 0.725, 0.637, 0.7449, 0.637, 0.7449, 0.637, 0.725, 0.637, 0.7449, 0.637, 0.725, 0.637, 0.725, 0.637, 0.7449, 0.637, 0.665, 0.7734, 0.625, 0.8699, 0.625, 0.8699, 0.665, 0.7734, 0.7449, 0.6935, 0.725, 0.6935, 0.725, 0.6935, 0.7449, 0.6935, 0.7537, 0.5805, 0.775, 0.5805, 0.775, 0.5805, 0.7537, 0.5805, 0.725, 0.6935, 0.7449, 0.6935, 0.7449, 0.6935, 0.725, 0.6935])
me_cube.materials.append(mat_material)
me_cube.use_mirror_vertex_groups = False
me_cube.update()

# ---- objects
ob_buttondownfolded = bpy.data.objects.new('ButtonDownFolded', me_cube)

# ---- transforms, parenting, visibility, modifiers, constraints
ob_buttondownfolded.location = (0.0, 0.0, 0.0)
ob_buttondownfolded.lock_rotations_4d = False
ob_buttondownfolded.empty_display_type = 'ARROWS'
ob_buttondownfolded.lineart.crease_threshold = 0.0

# ---- collection membership
col_collection.objects.link(ob_buttondownfolded)

# ---- scene / render settings (as saved in the file)
scene.frame_start = 1; scene.frame_end = 250; scene.frame_set(1)
scene.render.engine = 'BLENDER_EEVEE_NEXT'
scene.render.bake_bias = 0.0
scene.render.bake_samples = 0
scene.cycles.sampling_pattern = 'TABULATED_SOBOL'
scene.eevee.use_volume_custom_range = False
scene.eevee.fast_gi_thickness_far = 0.0
bpy.context.view_layer.update()

# ---- added for rendering (the .blend has no active camera and no usable light): camera, sun
cam_auto = bpy.data.cameras.new('AutoCamera')
cam_auto.lens = 50.0
cam_auto.sensor_width = 36.0
cam_auto.clip_end = 1000.0
ob_auto_camera = bpy.data.objects.new('AutoCamera', cam_auto)
scene.collection.objects.link(ob_auto_camera)
ob_auto_camera.location = (0.536013, -0.429414, 0.476966)
ob_auto_camera.rotation_euler = (1.09748, -7.21219e-08, 0.694738)
scene.camera = ob_auto_camera
light_auto_sun = bpy.data.lights.new('AutoSun', 'SUN')
light_auto_sun.energy = 3.0
light_auto_sun.angle = 0.0523599
ob_auto_sun = bpy.data.objects.new('AutoSun', light_auto_sun)
scene.collection.objects.link(ob_auto_sun)
ob_auto_sun.rotation_euler = (0.872665, 0.174533, 0.523599)
bpy.context.view_layer.update()
